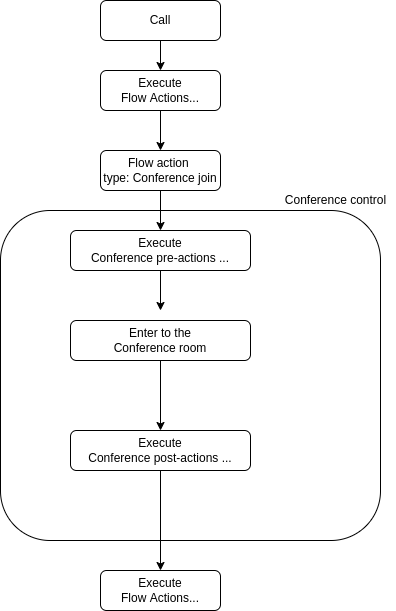

The diagram above was exported from draw.io. Its source (the exported page's mxGraphModel, read from the mxfile embedded in the PNG):
<mxGraphModel dx="1222" dy="1093" grid="1" gridSize="10" guides="1" tooltips="1" connect="1" arrows="1" fold="1" page="1" pageScale="1" pageWidth="827" pageHeight="1169" math="0" shadow="0">
  <root>
    <mxCell id="WIyWlLk6GJQsqaUBKTNV-0" />
    <mxCell id="WIyWlLk6GJQsqaUBKTNV-1" parent="WIyWlLk6GJQsqaUBKTNV-0" />
    <mxCell id="AEG0HrPvGdfV4n4jJziD-0" value="" style="rounded=1;whiteSpace=wrap;html=1;gradientColor=none;fillColor=none;" vertex="1" parent="WIyWlLk6GJQsqaUBKTNV-1">
      <mxGeometry x="60" y="260" width="380" height="330" as="geometry" />
    </mxCell>
    <mxCell id="AEG0HrPvGdfV4n4jJziD-1" style="edgeStyle=orthogonalEdgeStyle;rounded=0;orthogonalLoop=1;jettySize=auto;html=1;" edge="1" parent="WIyWlLk6GJQsqaUBKTNV-1" source="AEG0HrPvGdfV4n4jJziD-2" target="AEG0HrPvGdfV4n4jJziD-16">
      <mxGeometry relative="1" as="geometry" />
    </mxCell>
    <mxCell id="AEG0HrPvGdfV4n4jJziD-2" value="Call" style="rounded=1;whiteSpace=wrap;html=1;fontSize=12;glass=0;strokeWidth=1;shadow=0;" vertex="1" parent="WIyWlLk6GJQsqaUBKTNV-1">
      <mxGeometry x="160" y="50" width="120" height="40" as="geometry" />
    </mxCell>
    <mxCell id="AEG0HrPvGdfV4n4jJziD-3" style="edgeStyle=orthogonalEdgeStyle;rounded=0;orthogonalLoop=1;jettySize=auto;html=1;" edge="1" parent="WIyWlLk6GJQsqaUBKTNV-1" source="AEG0HrPvGdfV4n4jJziD-4" target="AEG0HrPvGdfV4n4jJziD-6">
      <mxGeometry relative="1" as="geometry" />
    </mxCell>
    <mxCell id="AEG0HrPvGdfV4n4jJziD-4" value="Flow action &lt;br&gt;type: Conference join" style="rounded=1;whiteSpace=wrap;html=1;fontSize=12;glass=0;strokeWidth=1;shadow=0;" vertex="1" parent="WIyWlLk6GJQsqaUBKTNV-1">
      <mxGeometry x="160" y="200" width="120" height="40" as="geometry" />
    </mxCell>
    <mxCell id="AEG0HrPvGdfV4n4jJziD-5" style="edgeStyle=orthogonalEdgeStyle;rounded=0;orthogonalLoop=1;jettySize=auto;html=1;" edge="1" parent="WIyWlLk6GJQsqaUBKTNV-1" source="AEG0HrPvGdfV4n4jJziD-6">
      <mxGeometry relative="1" as="geometry">
        <mxPoint x="220" y="360" as="targetPoint" />
      </mxGeometry>
    </mxCell>
    <mxCell id="AEG0HrPvGdfV4n4jJziD-6" value="Execute&lt;br&gt;Conference pre-actions ..." style="rounded=1;whiteSpace=wrap;html=1;fontSize=12;glass=0;strokeWidth=1;shadow=0;" vertex="1" parent="WIyWlLk6GJQsqaUBKTNV-1">
      <mxGeometry x="130" y="280" width="180" height="40" as="geometry" />
    </mxCell>
    <mxCell id="AEG0HrPvGdfV4n4jJziD-8" style="edgeStyle=orthogonalEdgeStyle;rounded=0;orthogonalLoop=1;jettySize=auto;html=1;exitX=0.5;exitY=1;exitDx=0;exitDy=0;" edge="1" parent="WIyWlLk6GJQsqaUBKTNV-1" source="AEG0HrPvGdfV4n4jJziD-18" target="AEG0HrPvGdfV4n4jJziD-12">
      <mxGeometry relative="1" as="geometry">
        <mxPoint x="220" y="440" as="sourcePoint" />
      </mxGeometry>
    </mxCell>
    <mxCell id="AEG0HrPvGdfV4n4jJziD-11" style="edgeStyle=orthogonalEdgeStyle;rounded=0;orthogonalLoop=1;jettySize=auto;html=1;" edge="1" parent="WIyWlLk6GJQsqaUBKTNV-1" source="AEG0HrPvGdfV4n4jJziD-12" target="AEG0HrPvGdfV4n4jJziD-14">
      <mxGeometry relative="1" as="geometry" />
    </mxCell>
    <mxCell id="AEG0HrPvGdfV4n4jJziD-12" value="Execute&lt;br&gt;Conference post-actions ..." style="rounded=1;whiteSpace=wrap;html=1;fontSize=12;glass=0;strokeWidth=1;shadow=0;" vertex="1" parent="WIyWlLk6GJQsqaUBKTNV-1">
      <mxGeometry x="130" y="480" width="180" height="40" as="geometry" />
    </mxCell>
    <mxCell id="AEG0HrPvGdfV4n4jJziD-14" value="Execute&lt;br&gt;Flow Actions..." style="rounded=1;whiteSpace=wrap;html=1;fontSize=12;glass=0;strokeWidth=1;shadow=0;" vertex="1" parent="WIyWlLk6GJQsqaUBKTNV-1">
      <mxGeometry x="160" y="620" width="120" height="40" as="geometry" />
    </mxCell>
    <mxCell id="AEG0HrPvGdfV4n4jJziD-15" style="edgeStyle=orthogonalEdgeStyle;rounded=0;orthogonalLoop=1;jettySize=auto;html=1;" edge="1" parent="WIyWlLk6GJQsqaUBKTNV-1" source="AEG0HrPvGdfV4n4jJziD-16" target="AEG0HrPvGdfV4n4jJziD-4">
      <mxGeometry relative="1" as="geometry" />
    </mxCell>
    <mxCell id="AEG0HrPvGdfV4n4jJziD-16" value="Execute&lt;br&gt;Flow Actions..." style="rounded=1;whiteSpace=wrap;html=1;fontSize=12;glass=0;strokeWidth=1;shadow=0;" vertex="1" parent="WIyWlLk6GJQsqaUBKTNV-1">
      <mxGeometry x="160" y="120" width="120" height="40" as="geometry" />
    </mxCell>
    <mxCell id="AEG0HrPvGdfV4n4jJziD-17" value="Conference control" style="text;html=1;align=center;verticalAlign=middle;resizable=0;points=[];autosize=1;strokeColor=none;fillColor=none;" vertex="1" parent="WIyWlLk6GJQsqaUBKTNV-1">
      <mxGeometry x="335" y="240" width="120" height="20" as="geometry" />
    </mxCell>
    <mxCell id="AEG0HrPvGdfV4n4jJziD-18" value="Enter to the&lt;br&gt;Conference room" style="rounded=1;whiteSpace=wrap;html=1;fontSize=12;glass=0;strokeWidth=1;shadow=0;" vertex="1" parent="WIyWlLk6GJQsqaUBKTNV-1">
      <mxGeometry x="130" y="370" width="180" height="40" as="geometry" />
    </mxCell>
  </root>
</mxGraphModel>